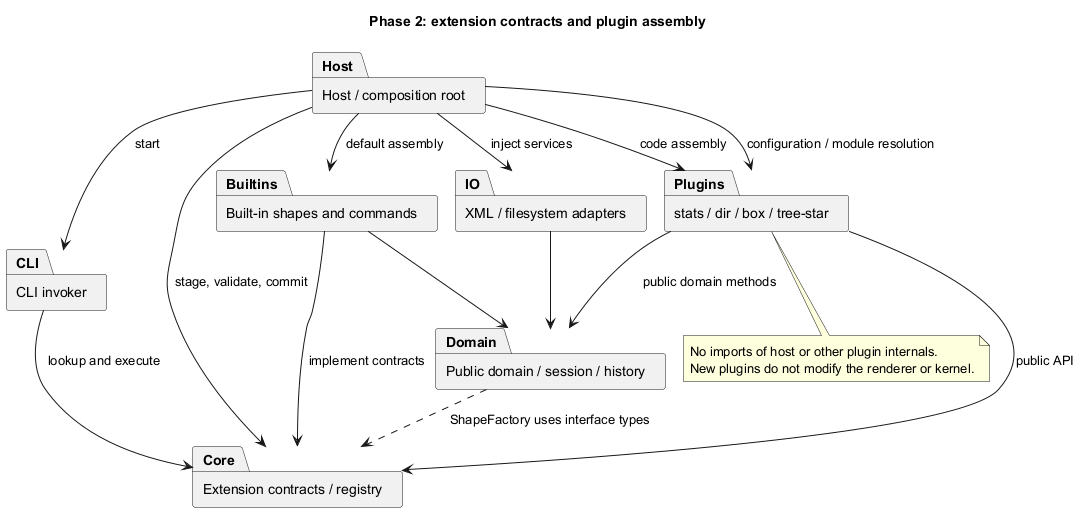

The diagram above was rendered by PlantUML. Its source (embedded in the PNG):
@startuml
!pragma layout smetana
title Phase 2: extension contracts and plugin assembly
package "Host / composition root" as Host
package "CLI invoker" as CLI
package "Extension contracts / registry" as Core
package "Public domain / session / history" as Domain
package "Built-in shapes and commands" as Builtins
package "stats / dir / box / tree-star" as Plugins
package "XML / filesystem adapters" as IO
Host --> Core : stage, validate, commit
Host --> Builtins : default assembly
Host --> Plugins : code assembly
Host --> Plugins : configuration / module resolution
Host --> IO : inject services
Host --> CLI : start
CLI --> Core : lookup and execute
Builtins --> Core : implement contracts
Builtins --> Domain
Plugins --> Core : public API
Plugins --> Domain : public domain methods
IO --> Domain
Domain ..> Core : ShapeFactory uses interface types
note bottom of Plugins
No imports of host or other plugin internals.
New plugins do not modify the renderer or kernel.
end note
@enduml